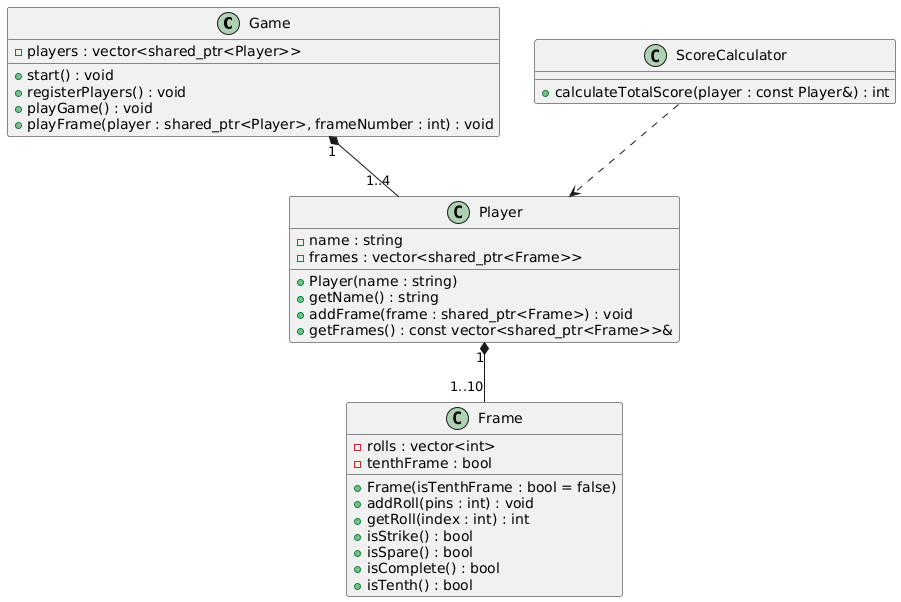

The diagram above was rendered by PlantUML. Its source (embedded in the PNG):
@startuml
class Game {
    - players : vector<shared_ptr<Player>>
    + start() : void
    + registerPlayers() : void
    + playGame() : void
    + playFrame(player : shared_ptr<Player>, frameNumber : int) : void
}

class Player {
    - name : string
    - frames : vector<shared_ptr<Frame>>
    + Player(name : string)
    + getName() : string
    + addFrame(frame : shared_ptr<Frame>) : void
    + getFrames() : const vector<shared_ptr<Frame>>&
}

class Frame {
    - rolls : vector<int>
    - tenthFrame : bool
    + Frame(isTenthFrame : bool = false)
    + addRoll(pins : int) : void
    + getRoll(index : int) : int
    + isStrike() : bool
    + isSpare() : bool
    + isComplete() : bool
    + isTenth() : bool
}

class ScoreCalculator {
    + calculateTotalScore(player : const Player&) : int
}

Game "1" *-- "1..4" Player
Player "1" *-- "1..10" Frame
ScoreCalculator ..> Player
@enduml